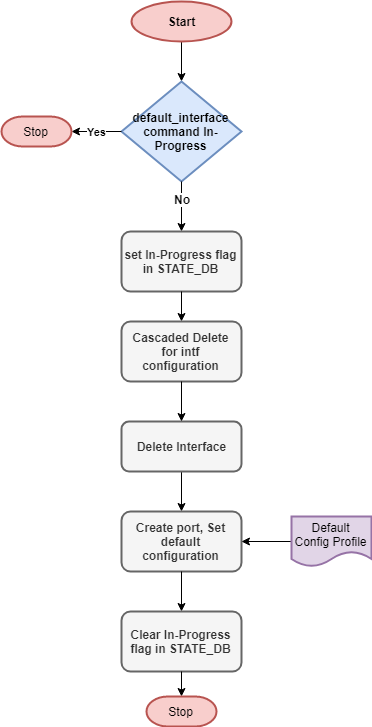

The diagram above was exported from draw.io. Its source (the exported page's mxGraphModel, read from the mxfile embedded in the PNG):
<mxGraphModel dx="1086" dy="767" grid="1" gridSize="10" guides="1" tooltips="1" connect="1" arrows="1" fold="1" page="1" pageScale="1" pageWidth="850" pageHeight="1100" math="0" shadow="0">
  <root>
    <mxCell id="0" />
    <mxCell id="1" parent="0" />
    <mxCell id="Yqd9_PUiO_EpjJrmvKQh-11" value="" style="edgeStyle=orthogonalEdgeStyle;rounded=0;orthogonalLoop=1;jettySize=auto;html=1;" edge="1" parent="1" source="Yqd9_PUiO_EpjJrmvKQh-1" target="Yqd9_PUiO_EpjJrmvKQh-5">
      <mxGeometry relative="1" as="geometry" />
    </mxCell>
    <mxCell id="Yqd9_PUiO_EpjJrmvKQh-1" value="Start" style="ellipse;whiteSpace=wrap;html=1;strokeWidth=2;fillColor=#f8cecc;strokeColor=#b85450;fontStyle=1" vertex="1" parent="1">
      <mxGeometry x="350" y="60" width="100" height="40" as="geometry" />
    </mxCell>
    <mxCell id="Yqd9_PUiO_EpjJrmvKQh-5" value="default_interface command In-Progress" style="rhombus;whiteSpace=wrap;html=1;strokeWidth=2;fillColor=#dae8fc;strokeColor=#6c8ebf;fontStyle=1" vertex="1" parent="1">
      <mxGeometry x="340" y="140" width="120" height="100" as="geometry" />
    </mxCell>
    <mxCell id="Yqd9_PUiO_EpjJrmvKQh-7" value="" style="endArrow=classic;html=1;exitX=0.5;exitY=1;exitDx=0;exitDy=0;entryX=0.5;entryY=0;entryDx=0;entryDy=0;" edge="1" parent="1" source="Yqd9_PUiO_EpjJrmvKQh-5" target="Yqd9_PUiO_EpjJrmvKQh-13">
      <mxGeometry width="50" height="50" relative="1" as="geometry">
        <mxPoint x="400" y="290" as="sourcePoint" />
        <mxPoint x="400" y="320" as="targetPoint" />
      </mxGeometry>
    </mxCell>
    <mxCell id="Yqd9_PUiO_EpjJrmvKQh-12" value="No" style="text;html=1;resizable=0;points=[];align=center;verticalAlign=middle;labelBackgroundColor=#ffffff;fontStyle=1" vertex="1" connectable="0" parent="Yqd9_PUiO_EpjJrmvKQh-7">
      <mxGeometry x="-0.325" relative="1" as="geometry">
        <mxPoint as="offset" />
      </mxGeometry>
    </mxCell>
    <mxCell id="Yqd9_PUiO_EpjJrmvKQh-8" value="&lt;b&gt;Yes&lt;/b&gt;" style="endArrow=classic;html=1;exitX=0;exitY=0.5;exitDx=0;exitDy=0;entryX=1;entryY=0.5;entryDx=0;entryDy=0;entryPerimeter=0;" edge="1" parent="1" source="Yqd9_PUiO_EpjJrmvKQh-5" target="Yqd9_PUiO_EpjJrmvKQh-9">
      <mxGeometry width="50" height="50" relative="1" as="geometry">
        <mxPoint x="290" y="170" as="sourcePoint" />
        <mxPoint x="290" y="180" as="targetPoint" />
      </mxGeometry>
    </mxCell>
    <mxCell id="Yqd9_PUiO_EpjJrmvKQh-9" value="Stop" style="strokeWidth=2;html=1;shape=mxgraph.flowchart.terminator;whiteSpace=wrap;fillColor=#f8cecc;strokeColor=#b85450;" vertex="1" parent="1">
      <mxGeometry x="220" y="175" width="70" height="30" as="geometry" />
    </mxCell>
    <mxCell id="Yqd9_PUiO_EpjJrmvKQh-13" value="set In-Progress flag in STATE_DB" style="rounded=1;whiteSpace=wrap;html=1;strokeWidth=2;fillColor=#f5f5f5;strokeColor=#666666;fontColor=#333333;fontStyle=1" vertex="1" parent="1">
      <mxGeometry x="340" y="290" width="120" height="60" as="geometry" />
    </mxCell>
    <mxCell id="Yqd9_PUiO_EpjJrmvKQh-14" value="" style="endArrow=classic;html=1;exitX=0.5;exitY=1;exitDx=0;exitDy=0;entryX=0.5;entryY=0;entryDx=0;entryDy=0;" edge="1" parent="1" source="Yqd9_PUiO_EpjJrmvKQh-13" target="Yqd9_PUiO_EpjJrmvKQh-15">
      <mxGeometry width="50" height="50" relative="1" as="geometry">
        <mxPoint x="399" y="400" as="sourcePoint" />
        <mxPoint x="399" y="390" as="targetPoint" />
      </mxGeometry>
    </mxCell>
    <mxCell id="Yqd9_PUiO_EpjJrmvKQh-15" value="Cascaded Delete for intf configuration" style="rounded=1;whiteSpace=wrap;html=1;strokeWidth=2;fillColor=#f5f5f5;strokeColor=#666666;fontColor=#333333;fontStyle=1" vertex="1" parent="1">
      <mxGeometry x="340" y="380" width="120" height="60" as="geometry" />
    </mxCell>
    <mxCell id="Yqd9_PUiO_EpjJrmvKQh-19" value="" style="edgeStyle=orthogonalEdgeStyle;rounded=0;orthogonalLoop=1;jettySize=auto;html=1;" edge="1" parent="1" source="Yqd9_PUiO_EpjJrmvKQh-16" target="Yqd9_PUiO_EpjJrmvKQh-18">
      <mxGeometry relative="1" as="geometry" />
    </mxCell>
    <mxCell id="Yqd9_PUiO_EpjJrmvKQh-16" value="Delete Interface" style="rounded=1;whiteSpace=wrap;html=1;strokeWidth=2;fillColor=#f5f5f5;strokeColor=#666666;fontColor=#333333;fontStyle=1" vertex="1" parent="1">
      <mxGeometry x="340" y="480" width="120" height="50" as="geometry" />
    </mxCell>
    <mxCell id="Yqd9_PUiO_EpjJrmvKQh-17" value="" style="endArrow=classic;html=1;exitX=0.5;exitY=1;exitDx=0;exitDy=0;entryX=0.5;entryY=0;entryDx=0;entryDy=0;" edge="1" parent="1" source="Yqd9_PUiO_EpjJrmvKQh-15" target="Yqd9_PUiO_EpjJrmvKQh-16">
      <mxGeometry width="50" height="50" relative="1" as="geometry">
        <mxPoint x="220" y="630" as="sourcePoint" />
        <mxPoint x="270" y="580" as="targetPoint" />
      </mxGeometry>
    </mxCell>
    <mxCell id="Yqd9_PUiO_EpjJrmvKQh-18" value="Create port, Set default configuration" style="rounded=1;whiteSpace=wrap;html=1;strokeWidth=2;fillColor=#f5f5f5;strokeColor=#666666;fontColor=#333333;fontStyle=1" vertex="1" parent="1">
      <mxGeometry x="340" y="570" width="120" height="60" as="geometry" />
    </mxCell>
    <mxCell id="Yqd9_PUiO_EpjJrmvKQh-21" value="" style="edgeStyle=orthogonalEdgeStyle;rounded=0;orthogonalLoop=1;jettySize=auto;html=1;" edge="1" parent="1" source="Yqd9_PUiO_EpjJrmvKQh-20" target="Yqd9_PUiO_EpjJrmvKQh-18">
      <mxGeometry relative="1" as="geometry" />
    </mxCell>
    <mxCell id="Yqd9_PUiO_EpjJrmvKQh-20" value="Default Config Profile" style="shape=document;whiteSpace=wrap;html=1;boundedLbl=1;rounded=1;strokeWidth=2;fillColor=#e1d5e7;strokeColor=#9673a6;" vertex="1" parent="1">
      <mxGeometry x="510" y="575" width="80" height="50" as="geometry" />
    </mxCell>
    <mxCell id="Yqd9_PUiO_EpjJrmvKQh-22" value="" style="endArrow=classic;html=1;exitX=0.5;exitY=1;exitDx=0;exitDy=0;entryX=0.5;entryY=0;entryDx=0;entryDy=0;" edge="1" parent="1" source="Yqd9_PUiO_EpjJrmvKQh-18" target="Yqd9_PUiO_EpjJrmvKQh-23">
      <mxGeometry width="50" height="50" relative="1" as="geometry">
        <mxPoint x="410" y="630" as="sourcePoint" />
        <mxPoint x="220" y="740" as="targetPoint" />
      </mxGeometry>
    </mxCell>
    <mxCell id="Yqd9_PUiO_EpjJrmvKQh-23" value="Clear In-Progress flag in STATE_DB" style="rounded=1;whiteSpace=wrap;html=1;strokeWidth=2;fillColor=#f5f5f5;strokeColor=#666666;fontColor=#333333;fontStyle=1" vertex="1" parent="1">
      <mxGeometry x="340" y="670" width="120" height="60" as="geometry" />
    </mxCell>
    <mxCell id="Yqd9_PUiO_EpjJrmvKQh-24" value="" style="endArrow=classic;html=1;exitX=0.5;exitY=1;exitDx=0;exitDy=0;entryX=0.5;entryY=0;entryDx=0;entryDy=0;entryPerimeter=0;" edge="1" parent="1" source="Yqd9_PUiO_EpjJrmvKQh-23" target="Yqd9_PUiO_EpjJrmvKQh-25">
      <mxGeometry width="50" height="50" relative="1" as="geometry">
        <mxPoint x="220" y="800" as="sourcePoint" />
        <mxPoint x="400" y="760" as="targetPoint" />
      </mxGeometry>
    </mxCell>
    <mxCell id="Yqd9_PUiO_EpjJrmvKQh-25" value="Stop" style="strokeWidth=2;html=1;shape=mxgraph.flowchart.terminator;whiteSpace=wrap;fillColor=#f8cecc;strokeColor=#b85450;" vertex="1" parent="1">
      <mxGeometry x="365" y="755" width="70" height="30" as="geometry" />
    </mxCell>
  </root>
</mxGraphModel>